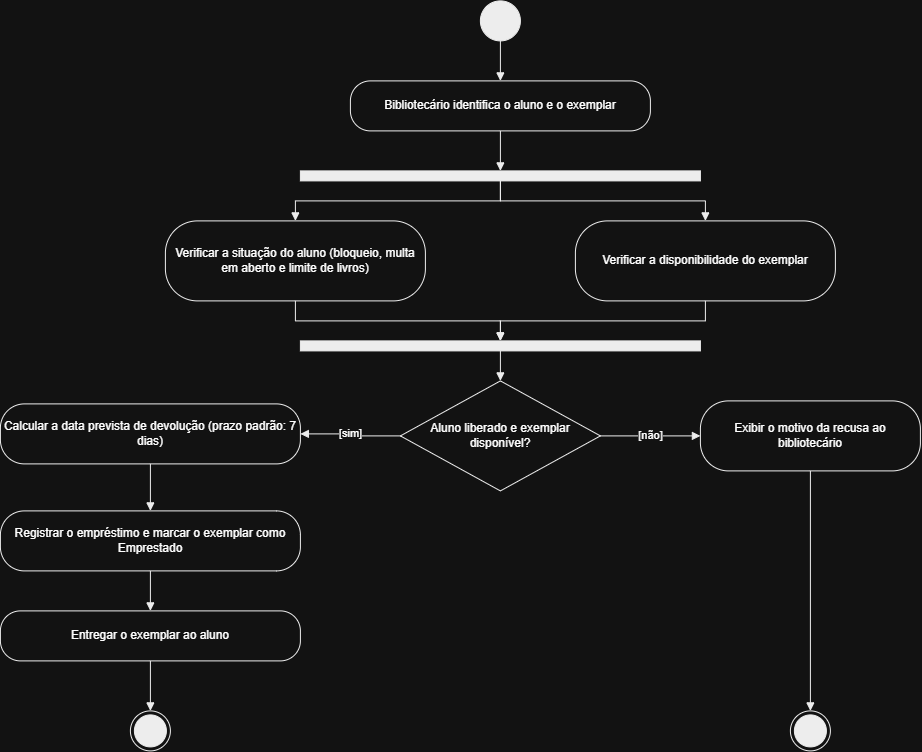

The diagram above was exported from draw.io. Its source (the exported page's mxGraphModel, read from the mxfile embedded in the PNG):
<mxGraphModel dx="1471" dy="801" grid="1" gridSize="10" guides="1" tooltips="1" connect="1" arrows="1" fold="1" page="1" pageScale="1" pageWidth="1169" pageHeight="826" math="0" shadow="0">
  <root>
    <mxCell id="0" />
    <mxCell id="1" parent="0" />
    <mxCell id="n1" parent="1" style="ellipse;html=1;fillColor=#000000;strokeColor=#000000;" value="" vertex="1">
      <mxGeometry height="40" width="40" x="565" y="10" as="geometry" />
    </mxCell>
    <mxCell id="n2" parent="1" style="rounded=1;arcSize=40;whiteSpace=wrap;html=1;fillColor=#ffffff;strokeColor=#000000;fontSize=12;" value="Bibliotecário identifica o aluno e o exemplar" vertex="1">
      <mxGeometry height="50" width="300" x="435" y="90" as="geometry" />
    </mxCell>
    <mxCell id="n3" parent="1" style="rounded=0;html=1;fillColor=#000000;strokeColor=#000000;" value="" vertex="1">
      <mxGeometry height="10" width="400" x="385" y="180" as="geometry" />
    </mxCell>
    <mxCell id="n4" parent="1" style="rounded=1;arcSize=40;whiteSpace=wrap;html=1;fillColor=#ffffff;strokeColor=#000000;fontSize=12;" value="Verificar a situação do aluno (bloqueio, multa em aberto e limite de livros)" vertex="1">
      <mxGeometry height="80" width="260" x="250" y="230" as="geometry" />
    </mxCell>
    <mxCell id="n5" parent="1" style="rounded=1;arcSize=40;whiteSpace=wrap;html=1;fillColor=#ffffff;strokeColor=#000000;fontSize=12;" value="Verificar a disponibilidade do exemplar" vertex="1">
      <mxGeometry height="80" width="260" x="660" y="230" as="geometry" />
    </mxCell>
    <mxCell id="n6" parent="1" style="rounded=0;html=1;fillColor=#000000;strokeColor=#000000;" value="" vertex="1">
      <mxGeometry height="10" width="400" x="385" y="350" as="geometry" />
    </mxCell>
    <mxCell id="n7" parent="1" style="rhombus;whiteSpace=wrap;html=1;fillColor=#ffffff;strokeColor=#000000;fontSize=12;" value="Aluno liberado e exemplar disponível?" vertex="1">
      <mxGeometry height="110" width="200" x="485" y="390" as="geometry" />
    </mxCell>
    <mxCell id="n8" parent="1" style="rounded=1;arcSize=40;whiteSpace=wrap;html=1;fillColor=#ffffff;strokeColor=#000000;fontSize=12;" value="Exibir o motivo da recusa ao bibliotecário" vertex="1">
      <mxGeometry height="70" width="220" x="785" y="410" as="geometry" />
    </mxCell>
    <mxCell id="n9" parent="1" style="ellipse;html=1;shape=endState;fillColor=#000000;strokeColor=#000000;" value="" vertex="1">
      <mxGeometry height="40" width="40" x="875" y="720" as="geometry" />
    </mxCell>
    <mxCell id="n10" parent="1" style="rounded=1;arcSize=40;whiteSpace=wrap;html=1;fillColor=#ffffff;strokeColor=#000000;fontSize=12;" value="Calcular a data prevista de devolução (prazo padrão: 7 dias)" vertex="1">
      <mxGeometry height="60" width="300" x="85" y="413" as="geometry" />
    </mxCell>
    <mxCell id="n11" parent="1" style="rounded=1;arcSize=40;whiteSpace=wrap;html=1;fillColor=#ffffff;strokeColor=#000000;fontSize=12;" value="Registrar o empréstimo e marcar o exemplar como Emprestado" vertex="1">
      <mxGeometry height="60" width="300" x="85" y="520" as="geometry" />
    </mxCell>
    <mxCell id="n12" parent="1" style="rounded=1;arcSize=40;whiteSpace=wrap;html=1;fillColor=#ffffff;strokeColor=#000000;fontSize=12;" value="Entregar o exemplar ao aluno" vertex="1">
      <mxGeometry height="50" width="300" x="85" y="620" as="geometry" />
    </mxCell>
    <mxCell id="n13" parent="1" style="ellipse;html=1;shape=endState;fillColor=#000000;strokeColor=#000000;" value="" vertex="1">
      <mxGeometry height="40" width="40" x="215" y="720" as="geometry" />
    </mxCell>
    <mxCell id="e14" edge="1" parent="1" source="n1" style="edgeStyle=orthogonalEdgeStyle;rounded=0;html=1;endArrow=block;endFill=1;strokeColor=#000000;fontSize=11;" target="n2" value="">
      <mxGeometry relative="1" as="geometry" />
    </mxCell>
    <mxCell id="e15" edge="1" parent="1" source="n2" style="edgeStyle=orthogonalEdgeStyle;rounded=0;html=1;endArrow=block;endFill=1;strokeColor=#000000;fontSize=11;" target="n3" value="">
      <mxGeometry relative="1" as="geometry" />
    </mxCell>
    <mxCell id="e16" edge="1" parent="1" source="n3" style="edgeStyle=orthogonalEdgeStyle;rounded=0;html=1;endArrow=block;endFill=1;strokeColor=#000000;fontSize=11;" target="n4" value="">
      <mxGeometry relative="1" as="geometry" />
    </mxCell>
    <mxCell id="e17" edge="1" parent="1" source="n3" style="edgeStyle=orthogonalEdgeStyle;rounded=0;html=1;endArrow=block;endFill=1;strokeColor=#000000;fontSize=11;" target="n5" value="">
      <mxGeometry relative="1" as="geometry" />
    </mxCell>
    <mxCell id="e18" edge="1" parent="1" source="n4" style="edgeStyle=orthogonalEdgeStyle;rounded=0;html=1;endArrow=block;endFill=1;strokeColor=#000000;fontSize=11;" target="n6" value="">
      <mxGeometry relative="1" as="geometry" />
    </mxCell>
    <mxCell id="e19" edge="1" parent="1" source="n5" style="edgeStyle=orthogonalEdgeStyle;rounded=0;html=1;endArrow=block;endFill=1;strokeColor=#000000;fontSize=11;" target="n6" value="">
      <mxGeometry relative="1" as="geometry" />
    </mxCell>
    <mxCell id="e20" edge="1" parent="1" source="n6" style="edgeStyle=orthogonalEdgeStyle;rounded=0;html=1;endArrow=block;endFill=1;strokeColor=#000000;fontSize=11;" target="n7" value="">
      <mxGeometry relative="1" as="geometry" />
    </mxCell>
    <mxCell id="e21" edge="1" parent="1" source="n7" style="edgeStyle=orthogonalEdgeStyle;rounded=0;html=1;endArrow=block;endFill=1;strokeColor=#000000;fontSize=11;" target="n8" value="[não]">
      <mxGeometry relative="1" as="geometry" />
    </mxCell>
    <mxCell id="e22" edge="1" parent="1" source="n8" style="edgeStyle=orthogonalEdgeStyle;rounded=0;html=1;endArrow=block;endFill=1;strokeColor=#000000;fontSize=11;" target="n9" value="">
      <mxGeometry relative="1" as="geometry" />
    </mxCell>
    <mxCell id="e23" edge="1" parent="1" source="n7" style="edgeStyle=orthogonalEdgeStyle;rounded=0;html=1;endArrow=block;endFill=1;strokeColor=#000000;fontSize=11;" target="n10" value="[sim]">
      <mxGeometry relative="1" as="geometry" />
    </mxCell>
    <mxCell id="e24" edge="1" parent="1" source="n10" style="edgeStyle=orthogonalEdgeStyle;rounded=0;html=1;endArrow=block;endFill=1;strokeColor=#000000;fontSize=11;" target="n11" value="">
      <mxGeometry relative="1" as="geometry" />
    </mxCell>
    <mxCell id="e25" edge="1" parent="1" source="n11" style="edgeStyle=orthogonalEdgeStyle;rounded=0;html=1;endArrow=block;endFill=1;strokeColor=#000000;fontSize=11;" target="n12" value="">
      <mxGeometry relative="1" as="geometry" />
    </mxCell>
    <mxCell id="e26" edge="1" parent="1" source="n12" style="edgeStyle=orthogonalEdgeStyle;rounded=0;html=1;endArrow=block;endFill=1;strokeColor=#000000;fontSize=11;" target="n13" value="">
      <mxGeometry relative="1" as="geometry" />
    </mxCell>
  </root>
</mxGraphModel>